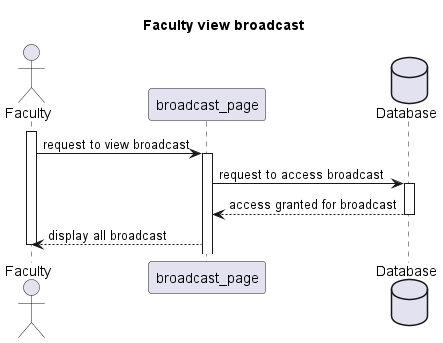

The diagram above was rendered by PlantUML. Its source (embedded in the PNG):
@startuml

title: Faculty view broadcast

actor Faculty
participant broadcast_page
database Database
activate Faculty

Faculty->broadcast_page:request to view broadcast
activate broadcast_page
broadcast_page->Database:request to access broadcast
activate Database
Database-->broadcast_page:access granted for broadcast
deactivate Database
broadcast_page-->Faculty: display all broadcast
deactivate Faculty





@enduml